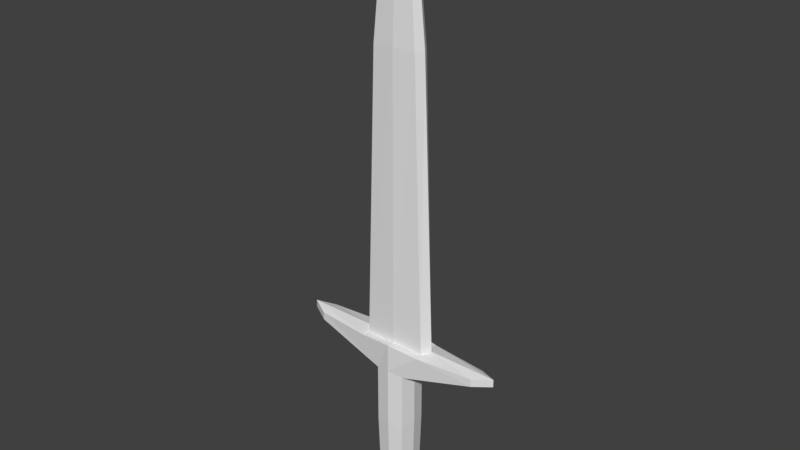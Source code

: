 # Source: Sword.blend  (saved by Blender 2.78.0; exported with 4.5.12 LTS)
import bpy
from mathutils import Matrix  # noqa: F401  (used for matrix-valued properties, if any)

bpy.ops.wm.read_factory_settings(use_empty=True)
scene = bpy.context.scene
scene.name = 'Scene'

# ---- collections
col_collection_1 = bpy.data.collections.new('Collection 1'); scene.collection.children.link(col_collection_1)

# ---- world
world_world = bpy.data.worlds.new('World'); scene.world = world_world
world_world.color = (0.05088, 0.05088, 0.05088)
world_world.use_sun_shadow = False
world_world.sun_shadow_jitter_overblur = 0.0
world_world.cycles.sampling_method = 'MANUAL'

# ---- meshes
me_cube_001 = bpy.data.meshes.new('Cube.001')
me_cube_001.from_pydata([(-1.04, -1.04, -5.957), (-1.306, -1.306, -3.345), (-1.04, 1.04, -5.957), (-1.306, 1.306, -3.345), (1.04, -1.04, -5.957), (1.306, -1.306, -3.345), (1.04, 1.04, -5.957), (1.306, 1.306, -3.345), (-1.252, -6.888e-10, -6.223), (-1.572, -6.888e-10, -3.079), (3.318e-09, 1.252, -6.223), (3.318e-09, 1.572, -3.079), (1.252, -6.888e-10, -6.223), (1.572, -6.888e-10, -3.079), (3.318e-09, -1.252, -6.223), (3.318e-09, -1.572, -3.079), (-1.687, -6.888e-10, 6.743), (3.318e-09, -6.888e-10, -5.957), (-1.687, -6.888e-10, 1.119), (-1.401, 1.401, 0.8342), (3.318e-09, 1.687, 1.119), (1.401, 1.401, 0.8342), (1.687, -6.888e-10, 1.119), (1.401, -1.401, 0.8342), (3.318e-09, -1.687, 1.119), (-1.401, -1.401, 0.8342), (-3.611, -6.888e-10, 9.432), (-1.401, 1.401, 6.458), (3.318e-09, 1.687, 6.743), (1.401, 1.401, 6.458), (1.687, -6.888e-10, 6.743), (1.401, -1.401, 6.458), (3.318e-09, -1.687, 6.743), (-1.401, -1.401, 6.458), (-3.001, 1.401, 9.147), (3.318e-09, 1.687, 9.432), (3.001, 1.401, 9.147), (3.611, -6.888e-10, 9.432), (3.001, -1.401, 9.147), (3.318e-09, -1.687, 9.432), (-3.001, -1.401, 9.147), (-3.564, 4.031e-09, 9.366), (-10.15, -6.888e-10, 8.692), (-8.431, 0.9003, 8.406), (10.15, -6.888e-10, 8.692), (8.431, -0.8335, 8.406), (-8.431, -0.9003, 8.406), (8.431, 0.8335, 8.406), (-10.15, -6.888e-10, 9.432), (-8.431, -0.9003, 9.147), (10.15, -6.888e-10, 9.432), (8.431, 0.8335, 9.147), (-8.431, 0.9003, 9.147), (8.431, -0.8335, 9.147), (-2.961, 0.7474, 9.213), (2.794e-08, 0.8996, 9.366), (2.961, 0.7474, 9.213), (3.564, 4.031e-09, 9.366), (2.961, -0.7474, 9.213), (2.794e-08, -0.8996, 9.366), (-2.961, -0.7474, 9.213), (-2.495, 4.031e-09, 36.39), (-2.073, 0.7474, 36.24), (8.872e-09, 0.8996, 36.39), (2.073, 0.7474, 36.24), (2.495, 4.031e-09, 36.39), (2.073, -0.7474, 36.24), (8.872e-09, -0.8996, 36.39), (-2.073, -0.7474, 36.24), (-1.645, -8.887e-10, 44.97), (-1.367, 0.4929, 44.86), (3.56e-10, 0.5933, 44.97), (1.367, 0.4929, 44.86), (1.645, -8.887e-10, 44.97), (1.367, -0.4929, 44.86), (3.56e-10, -0.5933, 44.97), (-1.367, -0.4929, 44.86), (-0.6136, -3.814e-09, 46.92), (-0.5098, 0.1838, 46.89), (1.442e-08, 0.2212, 46.92), (0.5098, 0.1838, 46.89), (0.6136, -3.814e-09, 46.92), (0.5098, -0.1838, 46.89), (1.442e-08, -0.2212, 46.92), (-0.5098, -0.1838, 46.89), (3.007e-08, -6.888e-10, 47.51)], [], [(8, 9, 3, 2), (10, 11, 7, 6), (12, 13, 5, 4), (14, 15, 1, 0), (17, 12, 4, 14), (11, 3, 19, 20), (13, 7, 21, 22), (5, 13, 22, 23), (15, 5, 23, 24), (8, 17, 14, 0), (2, 10, 17, 8), (10, 6, 12, 17), (4, 5, 15, 14), (6, 7, 13, 12), (2, 3, 11, 10), (0, 1, 9, 8), (24, 23, 31, 32), (19, 18, 16, 27), (23, 22, 30, 31), (18, 25, 33, 16), (9, 1, 25, 18), (3, 9, 18, 19), (1, 15, 24, 25), (7, 11, 20, 21), (26, 34, 52, 48), (33, 40, 49, 46), (31, 30, 44, 45), (34, 27, 43, 52), (20, 19, 27, 28), (25, 24, 32, 33), (21, 20, 28, 29), (22, 21, 29, 30), (37, 36, 56, 57), (36, 35, 55, 56), (40, 39, 59, 60), (35, 34, 54, 55), (32, 31, 38, 39), (28, 27, 34, 35), (33, 32, 39, 40), (29, 28, 35, 36), (43, 42, 48, 52), (45, 44, 50, 53), (42, 46, 49, 48), (44, 47, 51, 50), (30, 29, 47, 44), (40, 26, 48, 49), (27, 16, 42, 43), (16, 33, 46, 42), (38, 31, 45, 53), (29, 36, 51, 47), (37, 38, 53, 50), (36, 37, 50, 51), (26, 40, 60, 41), (38, 37, 57, 58), (34, 26, 41, 54), (39, 38, 58, 59), (59, 58, 66, 67), (56, 55, 63, 64), (55, 54, 62, 63), (60, 59, 67, 68), (54, 41, 61, 62), (57, 56, 64, 65), (58, 57, 65, 66), (41, 60, 68, 61), (65, 64, 72, 73), (61, 68, 76, 69), (64, 63, 71, 72), (68, 67, 75, 76), (67, 66, 74, 75), (63, 62, 70, 71), (62, 61, 69, 70), (66, 65, 73, 74), (70, 69, 77, 78), (74, 73, 81, 82), (73, 72, 80, 81), (69, 76, 84, 77), (72, 71, 79, 80), (76, 75, 83, 84), (75, 74, 82, 83), (71, 70, 78, 79), (83, 82, 85), (79, 78, 85), (78, 77, 85), (82, 81, 85), (81, 80, 85), (77, 84, 85), (80, 79, 85), (84, 83, 85)])
_uv = me_cube_001.uv_layers.new(name='UVMap')
_uv.uv.foreach_set('vector', [0.789, 0.8801, 0.7857, 0.9086, 0.7884, 0.9062, 0.7912, 0.8825, 0.802, 0.8801, 0.802, 0.9086, 0.8156, 0.9062, 0.8128, 0.8825, 0.815, 0.8801, 0.8183, 0.9086, 0.8156, 0.9062, 0.8128, 0.8825, 0.802, 0.8801, 0.802, 0.9086, 0.7884, 0.9062, 0.7912, 0.8825, 0.7958, 0.9114, 0.8026, 0.913, 0.8001, 0.9183, 0.7942, 0.9183, 0.802, 0.9086, 0.7884, 0.9062, 0.7874, 0.944, 0.802, 0.9466, 0.8183, 0.9086, 0.8156, 0.9062, 0.8166, 0.944, 0.8195, 0.9466, 0.8156, 0.9062, 0.8183, 0.9086, 0.8195, 0.9466, 0.8166, 0.944, 0.802, 0.9086, 0.8156, 0.9062, 0.8166, 0.944, 0.802, 0.9466, 0.7889, 0.9098, 0.7958, 0.9114, 0.7942, 0.9183, 0.7889, 0.9157, 0.7915, 0.9046, 0.7974, 0.9046, 0.7958, 0.9114, 0.7889, 0.9098, 0.7974, 0.9046, 0.8026, 0.9071, 0.8026, 0.913, 0.7958, 0.9114, 0.8128, 0.8825, 0.8156, 0.9062, 0.802, 0.9086, 0.802, 0.8801, 0.8128, 0.8825, 0.8156, 0.9062, 0.8183, 0.9086, 0.815, 0.8801, 0.7912, 0.8825, 0.7884, 0.9062, 0.802, 0.9086, 0.802, 0.8801, 0.7912, 0.8825, 0.7884, 0.9062, 0.7857, 0.9086, 0.789, 0.8801, 0.802, 0.9466, 0.8166, 0.944, 0.8166, 0.995, 0.802, 0.9976, 0.7874, 0.944, 0.7845, 0.9466, 0.7845, 0.9976, 0.7874, 0.995, 0.8166, 0.944, 0.8195, 0.9466, 0.8195, 0.9976, 0.8166, 0.995, 0.7845, 0.9466, 0.7874, 0.944, 0.7874, 0.995, 0.7845, 0.9976, 0.7857, 0.9086, 0.7884, 0.9062, 0.7874, 0.944, 0.7845, 0.9466, 0.7884, 0.9062, 0.7857, 0.9086, 0.7845, 0.9466, 0.7874, 0.944, 0.7884, 0.9062, 0.802, 0.9086, 0.802, 0.9466, 0.7874, 0.944, 0.8156, 0.9062, 0.802, 0.9086, 0.802, 0.9466, 0.8166, 0.944, 0.8374, 0.9754, 0.8338, 0.9754, 0.8541, 0.9763, 0.86, 0.9754, 0.8355, 0.9851, 0.8338, 0.9754, 0.8541, 0.9763, 0.8541, 0.9789, 0.8586, 0.9857, 0.8584, 0.9848, 0.8315, 0.9776, 0.8378, 0.9787, 0.8338, 0.9754, 0.8355, 0.9851, 0.8541, 0.9789, 0.8541, 0.9763, 0.802, 0.9466, 0.7874, 0.944, 0.7874, 0.995, 0.802, 0.9976, 0.7874, 0.944, 0.802, 0.9466, 0.802, 0.9976, 0.7874, 0.995, 0.8166, 0.944, 0.802, 0.9466, 0.802, 0.9976, 0.8166, 0.995, 0.8195, 0.9466, 0.8166, 0.944, 0.8166, 0.995, 0.8195, 0.9976, 0.0, 0.0, 0.0, 0.0, 0.0, 0.0, 0.0, 0.0, 0.8256, 0.9638, 0.846, 0.9642, 0.846, 0.9648, 0.826, 0.9632, 0.8693, 0.9643, 0.846, 0.9642, 0.846, 0.9648, 0.8689, 0.9637, 0.846, 0.9642, 0.8693, 0.9643, 0.8689, 0.9637, 0.846, 0.9648, 0.846, 0.9886, 0.8206, 0.9908, 0.8256, 0.9638, 0.846, 0.9642, 0.846, 0.9886, 0.8737, 0.99, 0.8693, 0.9643, 0.846, 0.9642, 0.8737, 0.99, 0.846, 0.9886, 0.846, 0.9642, 0.8693, 0.9643, 0.8206, 0.9908, 0.846, 0.9886, 0.846, 0.9642, 0.8256, 0.9638, 0.8541, 0.9789, 0.86, 0.9779, 0.86, 0.9754, 0.8541, 0.9763, 0.8378, 0.9787, 0.8315, 0.9776, 0.8315, 0.9749, 0.8378, 0.976, 0.86, 0.9779, 0.8541, 0.9789, 0.8541, 0.9763, 0.86, 0.9754, 0.8315, 0.9776, 0.8378, 0.9787, 0.8378, 0.976, 0.8315, 0.9749, 0.8584, 0.9848, 0.8586, 0.9857, 0.8378, 0.9787, 0.8315, 0.9776, 0.8338, 0.9754, 0.8374, 0.9754, 0.86, 0.9754, 0.8541, 0.9763, 0.8355, 0.9851, 0.8365, 0.9842, 0.86, 0.9779, 0.8541, 0.9789, 0.8365, 0.9842, 0.8355, 0.9851, 0.8541, 0.9789, 0.86, 0.9779, 0.8606, 0.9748, 0.8586, 0.9857, 0.8378, 0.9787, 0.8378, 0.976, 0.8586, 0.9857, 0.8606, 0.9748, 0.8378, 0.976, 0.8378, 0.9787, 0.8556, 0.9749, 0.8606, 0.9748, 0.8378, 0.976, 0.8315, 0.9749, 0.8606, 0.9748, 0.8556, 0.9749, 0.8315, 0.9749, 0.8378, 0.976, 0.0, 0.0, 0.0, 0.0, 0.0, 0.0, 0.0, 0.0, 0.0, 0.0, 0.0, 0.0, 0.0, 0.0, 0.0, 0.0, 0.0, 0.0, 0.0, 0.0, 0.0, 0.0, 0.0, 0.0, 0.846, 0.9642, 0.8256, 0.9638, 0.826, 0.9632, 0.846, 0.9648, 0.7666, 0.8768, 0.7771, 0.8763, 0.7797, 0.9389, 0.7671, 0.9389, 0.7771, 0.8763, 0.7666, 0.8768, 0.7671, 0.9389, 0.7797, 0.9389, 0.7666, 0.8768, 0.7569, 0.8763, 0.7532, 0.9391, 0.7671, 0.9389, 0.7553, 0.8764, 0.7666, 0.8768, 0.7671, 0.9389, 0.7532, 0.9391, 0.7569, 0.8763, 0.7546, 0.8768, 0.7518, 0.9396, 0.7532, 0.9391, 0.7788, 0.8768, 0.7771, 0.8763, 0.7797, 0.9389, 0.7811, 0.9394, 0.7771, 0.8763, 0.7788, 0.8768, 0.7811, 0.9394, 0.7797, 0.9389, 0.7546, 0.8768, 0.7553, 0.8764, 0.7532, 0.9391, 0.7518, 0.9396, 0.7811, 0.9394, 0.7797, 0.9389, 0.7816, 0.9761, 0.7825, 0.9764, 0.7518, 0.9396, 0.7532, 0.9391, 0.751, 0.9759, 0.7501, 0.9762, 0.7797, 0.9389, 0.7671, 0.9389, 0.7666, 0.9772, 0.7816, 0.9761, 0.7532, 0.9391, 0.7671, 0.9389, 0.7666, 0.9772, 0.751, 0.9759, 0.7671, 0.9389, 0.7797, 0.9389, 0.7816, 0.9761, 0.7666, 0.9772, 0.7671, 0.9389, 0.7532, 0.9391, 0.751, 0.9759, 0.7666, 0.9772, 0.7532, 0.9391, 0.7518, 0.9396, 0.7501, 0.9762, 0.751, 0.9759, 0.7797, 0.9389, 0.7811, 0.9394, 0.7825, 0.9764, 0.7816, 0.9761, 0.751, 0.9759, 0.7501, 0.9762, 0.7646, 0.9975, 0.7649, 0.9974, 0.7816, 0.9761, 0.7825, 0.9764, 0.7686, 0.9975, 0.7683, 0.9974, 0.7825, 0.9764, 0.7816, 0.9761, 0.7683, 0.9974, 0.7686, 0.9975, 0.7501, 0.9762, 0.751, 0.9759, 0.7649, 0.9974, 0.7646, 0.9975, 0.7816, 0.9761, 0.7666, 0.9772, 0.7666, 0.9975, 0.7683, 0.9974, 0.751, 0.9759, 0.7666, 0.9772, 0.7666, 0.9975, 0.7649, 0.9974, 0.7666, 0.9772, 0.7816, 0.9761, 0.7683, 0.9974, 0.7666, 0.9975, 0.7666, 0.9772, 0.751, 0.9759, 0.7649, 0.9974, 0.7666, 0.9975, 0.7666, 0.9975, 0.7683, 0.9974, 0.7666, 0.9994, 0.7666, 0.9975, 0.7649, 0.9974, 0.7666, 0.9994, 0.0, 0.0, 0.0, 0.0, 0.0, 0.0, 0.0, 0.0, 0.0, 0.0, 0.0, 0.0, 0.0, 0.0, 0.0, 0.0, 0.0, 0.0, 0.0, 0.0, 0.0, 0.0, 0.0, 0.0, 0.7683, 0.9974, 0.7666, 0.9975, 0.7666, 0.9994, 0.7649, 0.9974, 0.7666, 0.9975, 0.7666, 0.9994])
me_cube_001.use_remesh_preserve_volume = False
me_cube_001.use_remesh_preserve_attributes = False
me_cube_001.use_mirror_vertex_groups = False
me_cube_001.update()

# ---- objects
ob_cube = bpy.data.objects.new('Cube', me_cube_001)

# ---- transforms, parenting, visibility, modifiers, constraints
ob_cube.location = (0.0, 0.0, 0.0)
ob_cube.scale = (0.1152, 0.1152, 0.1152)
ob_cube.lineart.crease_threshold = 0.0

# ---- collection membership
col_collection_1.objects.link(ob_cube)

# ---- scene / render settings (as saved in the file)
scene.frame_start = 1; scene.frame_end = 250; scene.frame_set(1)
scene.render.engine = 'BLENDER_EEVEE_NEXT'
scene.render.resolution_percentage = 50
scene.render.dither_intensity = 0.0
scene.cycles.use_denoising = False
scene.cycles.samples = 128
scene.cycles.sampling_pattern = 'TABULATED_SOBOL'
scene.cycles.light_sampling_threshold = 0.0
scene.cycles.use_adaptive_sampling = False
scene.cycles.use_light_tree = False
scene.cycles.blur_glossy = 0.0
scene.cycles.sample_clamp_indirect = 0.0
scene.view_settings.view_transform = 'Standard'
bpy.context.view_layer.update()

# ---- added for rendering (the .blend has no active camera and no usable light): camera, sun
cam_auto = bpy.data.cameras.new('AutoCamera')
cam_auto.lens = 50.0
cam_auto.sensor_width = 36.0
cam_auto.clip_end = 1000.0
ob_auto_camera = bpy.data.objects.new('AutoCamera', cam_auto)
scene.collection.objects.link(ob_auto_camera)
ob_auto_camera.location = (6.13179, -7.35815, 7.28323)
ob_auto_camera.rotation_euler = (1.09748, -7.21219e-08, 0.694738)
scene.camera = ob_auto_camera
light_auto_sun = bpy.data.lights.new('AutoSun', 'SUN')
light_auto_sun.energy = 3.0
light_auto_sun.angle = 0.0523599
ob_auto_sun = bpy.data.objects.new('AutoSun', light_auto_sun)
scene.collection.objects.link(ob_auto_sun)
ob_auto_sun.rotation_euler = (0.872665, 0.174533, 0.523599)
bpy.context.view_layer.update()
